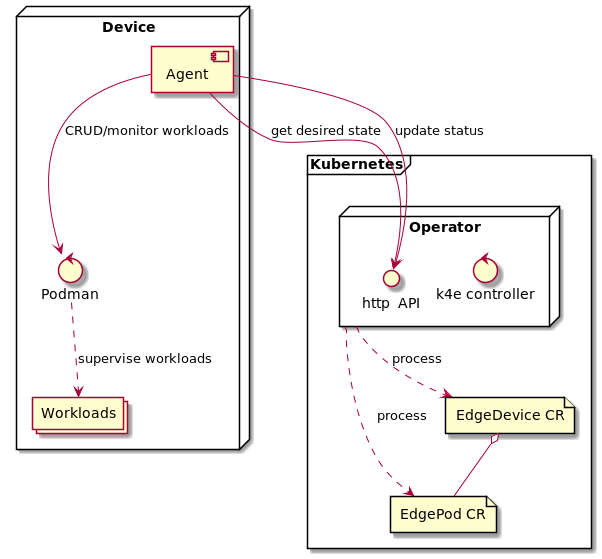

The diagram above was rendered by PlantUML. Its source (embedded in the PNG):
@startuml
'https://plantuml.com/deployment-diagram

frame Kubernetes {
    node Operator {
      control "k4e controller" as controller
      interface "http  API" as operatorAPI
      
    }
    file "EdgePod CR" as pod
    file "EdgeDevice CR" as deviceCR
}

node Device {
    component Agent
    control Podman
    collections Workloads
}
deviceCR o-- pod

Operator -[dashed]-> pod: process
Operator -[dashed]-> deviceCR: process

Agent --> operatorAPI: get desired state
Agent --> operatorAPI: update status
Agent --> Podman : CRUD/monitor workloads

Podman -[dashed]-> Workloads: supervise workloads


@enduml